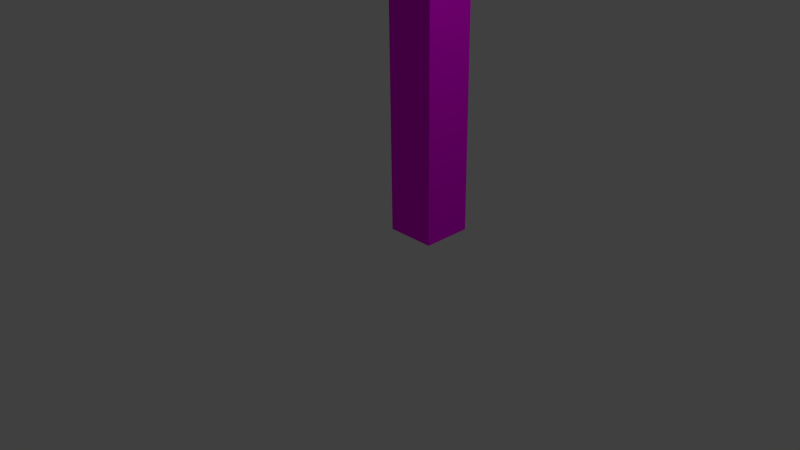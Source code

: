 # Source: block_2.blend  (saved by Blender 2.76.0; exported with 4.5.12 LTS)
import bpy
from mathutils import Matrix  # noqa: F401  (used for matrix-valued properties, if any)

bpy.ops.wm.read_factory_settings(use_empty=True)
scene = bpy.context.scene
scene.name = 'Scene'

# ---- collections
col_collection_1 = bpy.data.collections.new('Collection 1'); scene.collection.children.link(col_collection_1)

# ---- images (referenced by path relative to the original .blend; pixels are not part of the script)
import os
ASSET_DIR = os.environ.get("B2B_ASSET_DIR", "")  # directory of the original .blend (textures are referenced by path, not embedded)
HERE = os.path.dirname(os.path.abspath(__file__))  # packed textures are extracted next to this script under _unpacked/

def load_image(name, relpath, width, height, colorspace="sRGB"):
    """Load a texture the original file referenced (path relative to the .blend, or extracted next to this script)."""
    p = next((c for c in (os.path.join(HERE, relpath), os.path.join(ASSET_DIR, relpath)) if relpath and os.path.exists(c)), "")
    if p:
        img = bpy.data.images.load(p, check_existing=True)
        img.name = name
    else:  # same state as the original file: an image datablock whose file is absent (Cycles renders it pink)
        img = bpy.data.images.new(name, width, height)
        img.source = "FILE"
        img.filepath = "//" + (relpath or name)
    img.colorspace_settings.name = colorspace
    return img
img_gradients_png = load_image('gradients.png', 'Textures/gradients.png', 1024, 1024, 'sRGB')

# ---- materials (node trees are filled in below, after node groups)
mat_material = bpy.data.materials.new('Material')
mat_material.alpha_threshold = 0.0
mat_material.roughness = 0.5

# ---- material node trees
mat_material.use_nodes = True; mat_material.node_tree.nodes.clear()
_N = mat_material.node_tree.nodes; _L = mat_material.node_tree.links
n0 = _N.new('ShaderNodeOutputMaterial'); n0.name = 'Material Output'; n0.location = (300, 300)
n1 = _N.new('ShaderNodeBsdfDiffuse'); n1.name = 'Diffuse BSDF'; n1.location = (10, 300)
n2 = _N.new('ShaderNodeTexImage'); n2.name = 'Image Texture'; n2.location = (-180, 300)
n2.width = 140
n2.image = img_gradients_png
_L.new(n1.outputs[0], n0.inputs[0])
_L.new(n2.outputs[0], n1.inputs[0])
n0.is_active_output = True

# ---- world
world_world = bpy.data.worlds.new('World'); scene.world = world_world
world_world.color = (0.05088, 0.05088, 0.05088)
world_world.use_sun_shadow = False
world_world.sun_shadow_jitter_overblur = 0.0
world_world.cycles.sampling_method = 'MANUAL'
world_world.cycles.sample_map_resolution = 256

# ---- cameras
cam_camera = bpy.data.cameras.new('Camera')
cam_camera.clip_end = 100.0
cam_camera.lens = 35.0
cam_camera.sensor_width = 32.0
cam_camera.sensor_height = 18.0
cam_camera.ortho_scale = 7.314
cam_camera.dof.focus_distance = 0.0

# ---- lights
light_lamp = bpy.data.lights.new('Lamp', 'POINT')
light_lamp.transmission_factor = 0.0
light_lamp.cutoff_distance = 30.0
light_lamp.energy = 100.0
light_lamp.shadow_buffer_clip_start = 1.001
light_lamp.shadow_soft_size = 0.1
light_lamp.shadow_maximum_resolution = 0.006
light_lamp.use_absolute_resolution = True
light_lamp.cycles.use_multiple_importance_sampling = False

# ---- meshes
me_cube = bpy.data.meshes.new('Cube')
me_cube.from_pydata([(-1.0, -1.0, -1.0), (-1.0, -1.0, 1.0), (-1.0, 1.0, -1.0), (-1.0, 1.0, 1.0), (1.0, -1.0, -1.0), (1.0, -1.0, 1.0), (1.0, 1.0, -1.0), (1.0, 1.0, 1.0)], [], [(1, 3, 2, 0), (3, 7, 6, 2), (7, 5, 4, 6), (5, 1, 0, 4), (0, 2, 6, 4), (5, 7, 3, 1)])
_uv = me_cube.uv_layers.new(name='UVMap')
_uv.uv.foreach_set('vector', [0.5651, 0.03917, 0.5651, 0.03917, 0.5651, 0.03917, 0.5651, 0.03917, 0.5279, 0.9631, 0.5279, 0.9631, 0.5279, 0.9631, 0.5279, 0.9631, 0.5651, 0.03917, 0.5651, 0.03917, 0.5651, 0.03917, 0.5651, 0.03917, 0.5279, 0.9631, 0.5279, 0.9631, 0.5279, 0.9631, 0.5279, 0.9631, 0.5178, 0.0, 0.5178, 0.0, 0.5178, 0.0, 0.5178, 0.0, 0.5178, 0.0, 0.5178, 0.0, 0.5178, 0.0, 0.5178, 0.0])
me_cube.materials.append(mat_material)
me_cube.use_remesh_preserve_volume = False
me_cube.use_remesh_preserve_attributes = False
me_cube.use_mirror_vertex_groups = False
me_cube.update()

# ---- objects
ob_cube_001 = bpy.data.objects.new('Cube.001', me_cube)
ob_lamp = bpy.data.objects.new('Lamp', light_lamp)
ob_camera = bpy.data.objects.new('Camera', cam_camera)

# ---- transforms, parenting, visibility, modifiers, constraints
ob_cube_001.location = (0.0, 1.0, 1.7)
ob_cube_001.scale = (0.3479, 0.3479, 1.693)
ob_cube_001.lineart.crease_threshold = 0.0
ob_lamp.location = (4.076, 1.005, 5.904)
ob_lamp.rotation_euler = (0.6503, 0.05522, 1.866)
ob_lamp.lock_rotations_4d = False
ob_lamp.empty_display_type = 'ARROWS'
ob_lamp.color = (0.0, 0.0, 0.0, 0.0)
ob_lamp.lineart.crease_threshold = 0.0
ob_camera.location = (7.481, -6.508, 5.344)
ob_camera.rotation_euler = (1.109, 0.01082, 0.8149)
ob_camera.lock_rotations_4d = False
ob_camera.empty_display_type = 'ARROWS'
ob_camera.color = (0.0, 0.0, 0.0, 0.0)
ob_camera.display_type = 'WIRE'
ob_camera.lineart.crease_threshold = 0.0

# ---- collection membership
col_collection_1.objects.link(ob_cube_001)
col_collection_1.objects.link(ob_lamp)
col_collection_1.objects.link(ob_camera)

# ---- scene / render settings (as saved in the file)
scene.camera = ob_camera
scene.frame_start = 1; scene.frame_end = 250; scene.frame_set(1)
scene.render.engine = 'CYCLES'
scene.render.resolution_percentage = 50
scene.render.dither_intensity = 0.0
scene.cycles.use_denoising = False
scene.cycles.samples = 10
scene.cycles.sampling_pattern = 'TABULATED_SOBOL'
scene.cycles.light_sampling_threshold = 0.0
scene.cycles.use_adaptive_sampling = False
scene.cycles.use_light_tree = False
scene.cycles.blur_glossy = 0.0
scene.cycles.pixel_filter_type = 'GAUSSIAN'
scene.cycles.sample_clamp_indirect = 0.0
scene.view_settings.view_transform = 'Standard'
bpy.context.view_layer.update()
